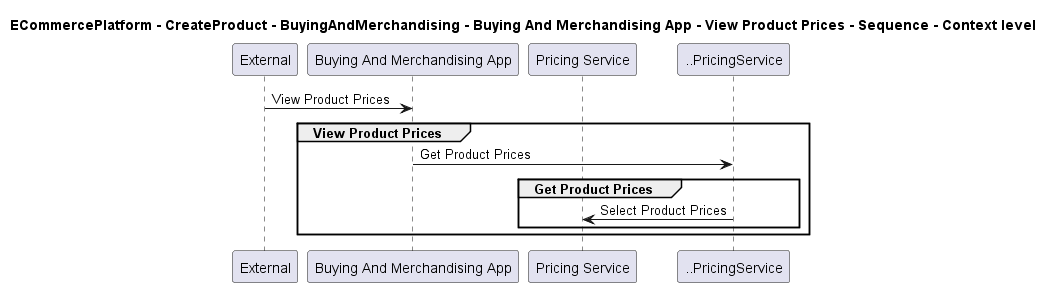

The diagram above was rendered by PlantUML. Its source (embedded in the PNG):
@startuml

title ECommercePlatform - CreateProduct - BuyingAndMerchandising - Buying And Merchandising App - View Product Prices - Sequence - Context level

participant "External" as C4InterFlow.SoftwareSystems.ExternalSystem
participant "Buying And Merchandising App" as ECommercePlatform.CreateProduct.BuyingAndMerchandising.SoftwareSystems.BuyingAndMerchandisingApp
participant "Pricing Service" as ECommercePlatform.CreateProduct.PriceManagement.SoftwareSystems.PricingService

C4InterFlow.SoftwareSystems.ExternalSystem -> ECommercePlatform.CreateProduct.BuyingAndMerchandising.SoftwareSystems.BuyingAndMerchandisingApp : View Product Prices
group View Product Prices
ECommercePlatform.CreateProduct.BuyingAndMerchandising.SoftwareSystems.BuyingAndMerchandisingApp -> ..PricingService : Get Product Prices
group Get Product Prices
..PricingService -> ECommercePlatform.CreateProduct.PriceManagement.SoftwareSystems.PricingService : Select Product Prices
end
end


@enduml